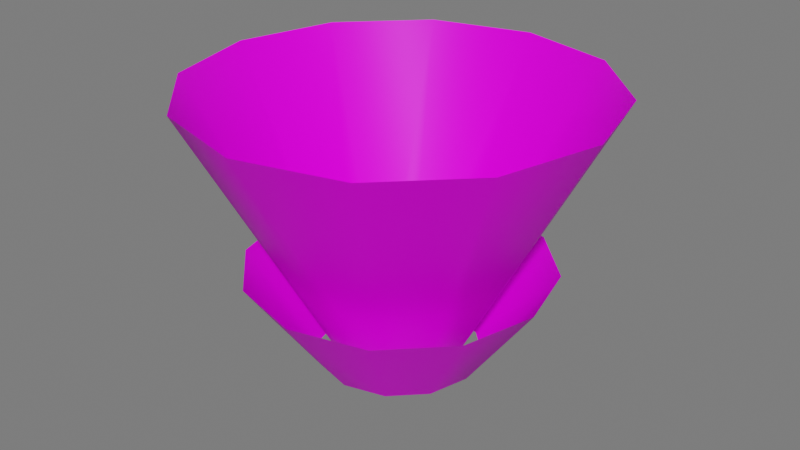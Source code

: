 # Source: Aura_lente.blend  (saved by Blender 3.1.7; exported with 4.5.12 LTS)
import bpy
from mathutils import Matrix  # noqa: F401  (used for matrix-valued properties, if any)

bpy.ops.wm.read_factory_settings(use_empty=True)
scene = bpy.context.scene
scene.name = 'Scene'

# ---- collections
col_collection = bpy.data.collections.new('Collection'); scene.collection.children.link(col_collection)

# ---- images (referenced by path relative to the original .blend; pixels are not part of the script)
import os
ASSET_DIR = os.environ.get("B2B_ASSET_DIR", "")  # directory of the original .blend (textures are referenced by path, not embedded)
HERE = os.path.dirname(os.path.abspath(__file__))  # packed textures are extracted next to this script under _unpacked/

def load_image(name, relpath, width, height, colorspace="sRGB"):
    """Load a texture the original file referenced (path relative to the .blend, or extracted next to this script)."""
    p = next((c for c in (os.path.join(HERE, relpath), os.path.join(ASSET_DIR, relpath)) if relpath and os.path.exists(c)), "")
    if p:
        img = bpy.data.images.load(p, check_existing=True)
        img.name = name
    else:  # same state as the original file: an image datablock whose file is absent (Cycles renders it pink)
        img = bpy.data.images.new(name, width, height)
        img.source = "FILE"
        img.filepath = "//" + (relpath or name)
    img.colorspace_settings.name = colorspace
    return img
img_atlas_1_png = load_image('Atlas 1.png', 'Atlas 1.png', 1024, 1024, 'sRGB')

# ---- materials (node trees are filled in below, after node groups)
mat_atlas_2_alpha = bpy.data.materials.new('Atlas 2 Alpha')
mat_atlas_2_alpha.surface_render_method = 'BLENDED'
mat_atlas_2_alpha.blend_method = 'BLEND'
mat_atlas_2_alpha.use_transparent_shadow = False

# ---- material node trees
mat_atlas_2_alpha.use_nodes = True; mat_atlas_2_alpha.node_tree.nodes.clear()
_N = mat_atlas_2_alpha.node_tree.nodes; _L = mat_atlas_2_alpha.node_tree.links
n0 = _N.new('ShaderNodeOutputMaterial'); n0.name = 'Material Output'; n0.location = (300, 300)
n1 = _N.new('ShaderNodeBsdfPrincipled'); n1.name = 'Principled BSDF'; n1.location = (10, 300)
n1.distribution = 'GGX'
n1.subsurface_method = 'RANDOM_WALK_SKIN'
n1.inputs[2].default_value = 0.4743
n1.inputs[3].default_value = 1.45
n1.inputs[13].default_value = 0.1448
n1.inputs[27].default_value = (0.0, 0.0, 0.0, 1.0)
n1.inputs[28].default_value = 1.0
n2 = _N.new('ShaderNodeBump'); n2.name = 'Bump'; n2.location = (-173, -154)
n2.inputs[0].default_value = 0.0
n2.inputs[1].default_value = 1.0
n2.inputs[2].default_value = 1.0
n3 = _N.new('ShaderNodeTexImage'); n3.name = 'Image Texture'; n3.location = (-461, -39)
n3.image = img_atlas_1_png
_L.new(n1.outputs[0], n0.inputs[0])
_L.new(n3.outputs[0], n1.inputs[0])
_L.new(n3.outputs[0], n2.inputs[3])
_L.new(n2.outputs[0], n1.inputs[5])
_L.new(n3.outputs[1], n1.inputs[4])
n0.is_active_output = True

# ---- world
world_world = bpy.data.worlds.new('World'); scene.world = world_world
world_world.use_nodes = True; world_world.node_tree.nodes.clear()
_N = world_world.node_tree.nodes; _L = world_world.node_tree.links
n0 = _N.new('ShaderNodeOutputWorld'); n0.name = 'World Output'; n0.location = (300, 300)
n1 = _N.new('ShaderNodeBackground'); n1.name = 'Background'; n1.location = (10, 300)
n1.inputs[0].default_value = (0.05088, 0.05088, 0.05088, 1.0)
n1.inputs[1].default_value = 3.4
_L.new(n1.outputs[0], n0.inputs[0])
n0.is_active_output = True
world_world.color = (0.05088, 0.05088, 0.05088)
world_world.use_sun_shadow = False
world_world.sun_shadow_jitter_overblur = 0.0

# ---- meshes
me_cylinder_001 = bpy.data.meshes.new('Cylinder.001')
me_cylinder_001.from_pydata([(0.0, 1.0, 2.384e-07), (-1.871e-05, 1.86, 1.179), (0.5, 0.866, 2.384e-07), (0.9299, 1.611, 1.179), (0.866, 0.5, 2.384e-07), (1.611, 0.93, 1.179), (1.0, -4.371e-08, 2.384e-07), (1.86, -8.13e-08, 1.179), (0.866, -0.5, 2.384e-07), (1.611, -0.93, 1.179), (0.5, -0.866, 2.384e-07), (0.9299, -1.611, 1.179), (-8.742e-08, -1.0, 2.384e-07), (-1.887e-05, -1.86, 1.179), (-0.5, -0.866, 2.384e-07), (-0.93, -1.611, 1.179), (-0.866, -0.5, 2.384e-07), (-1.611, -0.93, 1.179), (-1.0, 1.192e-08, 2.384e-07), (-1.86, 2.218e-08, 1.179), (-0.866, 0.5, 2.384e-07), (-1.611, 0.93, 1.179), (-0.5, 0.866, 2.384e-07), (-0.93, 1.611, 1.179)], [], [(0, 1, 3, 2), (2, 3, 5, 4), (4, 5, 7, 6), (6, 7, 9, 8), (8, 9, 11, 10), (10, 11, 13, 12), (12, 13, 15, 14), (14, 15, 17, 16), (16, 17, 19, 18), (18, 19, 21, 20), (20, 21, 23, 22), (22, 23, 1, 0)])
me_cylinder_001.polygons.foreach_set('use_smooth', [True] * 12)
_uv = me_cylinder_001.uv_layers.new(name='UVMap')
_uv.uv.foreach_set('vector', [0.7918, 0.9388, 0.8415, 0.9388, 0.8415, 0.9435, 0.7918, 0.9435, 0.7918, 0.9435, 0.8415, 0.9435, 0.8415, 0.9483, 0.7918, 0.9483, 0.7918, 0.9483, 0.8415, 0.9483, 0.8415, 0.9531, 0.7918, 0.9531, 0.7918, 0.9531, 0.8415, 0.9531, 0.8415, 0.9578, 0.7918, 0.9578, 0.7918, 0.9578, 0.8415, 0.9578, 0.8415, 0.9626, 0.7918, 0.9626, 0.7918, 0.9626, 0.8415, 0.9626, 0.8415, 0.9673, 0.7918, 0.9673, 0.7918, 0.9673, 0.8415, 0.9673, 0.8415, 0.9721, 0.7918, 0.9721, 0.7918, 0.9721, 0.8415, 0.9721, 0.8415, 0.9769, 0.7918, 0.9769, 0.7918, 0.9769, 0.8415, 0.9769, 0.8415, 0.9816, 0.7918, 0.9816, 0.7918, 0.9816, 0.8415, 0.9816, 0.8415, 0.9864, 0.7918, 0.9864, 0.7918, 0.9864, 0.8415, 0.9864, 0.8415, 0.9912, 0.7918, 0.9912, 0.7918, 0.9912, 0.8415, 0.9912, 0.8415, 0.9959, 0.7918, 0.9959])
me_cylinder_001.materials.append(mat_atlas_2_alpha)
me_cylinder_001.use_remesh_fix_poles = True
me_cylinder_001.use_remesh_preserve_attributes = False
me_cylinder_001.update()
me_cylinder_002 = bpy.data.meshes.new('Cylinder.002')
me_cylinder_002.from_pydata([(-1.526e-05, 1.0, 2.384e-07), (-4.884e-05, 3.552, 3.346), (0.5, 0.866, 2.384e-07), (1.776, 3.076, 3.346), (0.866, 0.5, 2.384e-07), (3.076, 1.776, 3.346), (1.0, 7.586e-06, 2.384e-07), (3.552, 6.401e-06, 3.346), (0.866, -0.5, 2.384e-07), (3.076, -1.776, 3.346), (0.5, -0.866, 2.384e-07), (1.776, -3.076, 3.346), (-1.535e-05, -1.0, 2.384e-07), (-4.915e-05, -3.552, 3.346), (-0.5, -0.866, 2.384e-07), (-1.776, -3.076, 3.346), (-0.866, -0.5, 2.384e-07), (-3.076, -1.776, 3.346), (-1.0, 7.641e-06, 2.384e-07), (-3.552, 6.599e-06, 3.346), (-0.866, 0.5, 2.384e-07), (-3.076, 1.776, 3.346), (-0.5, 0.866, 2.384e-07), (-1.776, 3.076, 3.346)], [], [(0, 1, 3, 2), (2, 3, 5, 4), (4, 5, 7, 6), (6, 7, 9, 8), (8, 9, 11, 10), (10, 11, 13, 12), (12, 13, 15, 14), (14, 15, 17, 16), (16, 17, 19, 18), (18, 19, 21, 20), (20, 21, 23, 22), (22, 23, 1, 0)])
me_cylinder_002.polygons.foreach_set('use_smooth', [True] * 12)
_uv = me_cylinder_002.uv_layers.new(name='UVMap')
_uv.uv.foreach_set('vector', [0.8648, 0.9369, 0.9291, 0.9369, 0.9291, 0.9422, 0.8648, 0.9422, 0.8648, 0.9422, 0.9291, 0.9422, 0.9291, 0.9474, 0.8648, 0.9474, 0.8648, 0.9474, 0.9291, 0.9474, 0.9291, 0.9526, 0.8648, 0.9526, 0.8648, 0.9526, 0.9291, 0.9526, 0.9291, 0.9578, 0.8648, 0.9578, 0.8648, 0.9578, 0.9291, 0.9578, 0.9291, 0.9631, 0.8648, 0.9631, 0.8648, 0.9631, 0.9291, 0.9631, 0.9291, 0.9683, 0.8648, 0.9683, 0.8648, 0.9683, 0.9291, 0.9683, 0.9291, 0.9735, 0.8648, 0.9735, 0.8648, 0.9735, 0.9291, 0.9735, 0.9291, 0.9788, 0.8648, 0.9788, 0.8648, 0.9788, 0.9291, 0.9788, 0.9291, 0.984, 0.8648, 0.984, 0.8648, 0.984, 0.9291, 0.984, 0.9291, 0.9892, 0.8648, 0.9892, 0.8648, 0.9892, 0.9291, 0.9892, 0.9291, 0.9944, 0.8648, 0.9944, 0.8648, 0.9944, 0.9291, 0.9944, 0.9291, 0.9997, 0.8648, 0.9997])
me_cylinder_002.materials.append(mat_atlas_2_alpha)
me_cylinder_002.use_remesh_fix_poles = True
me_cylinder_002.use_remesh_preserve_attributes = False
me_cylinder_002.update()

# ---- objects
ob_cylinder = bpy.data.objects.new('Cylinder', me_cylinder_001)
ob_cylinder_006 = bpy.data.objects.new('Cylinder.006', me_cylinder_002)

# ---- transforms, parenting, visibility, modifiers, constraints
ob_cylinder.location = (-0.04968, 0.1514, 4.0)
ob_cylinder.scale = (1.541, 1.541, 1.541)
ob_cylinder_006.location = (-0.04968, 0.1514, 4.0)
ob_cylinder_006.scale = (1.083, 1.083, 1.541)

# ---- collection membership
col_collection.objects.link(ob_cylinder)
col_collection.objects.link(ob_cylinder_006)

# ---- scene / render settings (as saved in the file)
scene.frame_start = 1; scene.frame_end = 34; scene.frame_set(20)
scene.render.engine = 'BLENDER_EEVEE_NEXT'
scene.cycles.sampling_pattern = 'TABULATED_SOBOL'
scene.cycles.use_light_tree = False
scene.view_settings.view_transform = 'Filmic'
bpy.context.view_layer.update()

# ---- added for rendering (the .blend has no active camera and no usable light): camera, sun
cam_auto = bpy.data.cameras.new('AutoCamera')
cam_auto.lens = 50.0
cam_auto.sensor_width = 36.0
cam_auto.clip_end = 1000.0
ob_auto_camera = bpy.data.objects.new('AutoCamera', cam_auto)
scene.collection.objects.link(ob_auto_camera)
ob_auto_camera.location = (11.089, -13.215, 15.4899)
ob_auto_camera.rotation_euler = (1.09748, -7.21219e-08, 0.694738)
scene.camera = ob_auto_camera
light_auto_sun = bpy.data.lights.new('AutoSun', 'SUN')
light_auto_sun.energy = 3.0
light_auto_sun.angle = 0.0523599
ob_auto_sun = bpy.data.objects.new('AutoSun', light_auto_sun)
scene.collection.objects.link(ob_auto_sun)
ob_auto_sun.rotation_euler = (0.872665, 0.174533, 0.523599)
bpy.context.view_layer.update()
